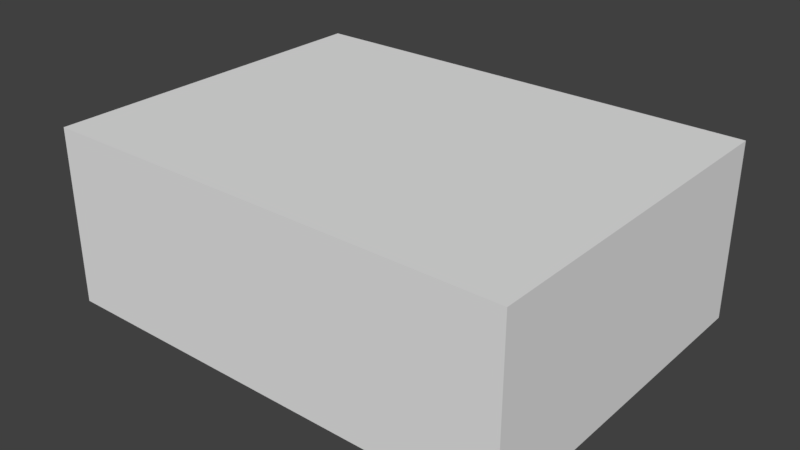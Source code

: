 # Source: budynek2.blend  (saved by Blender 2.78.0; exported with 4.5.12 LTS)
import bpy
from mathutils import Matrix  # noqa: F401  (used for matrix-valued properties, if any)

bpy.ops.wm.read_factory_settings(use_empty=True)
scene = bpy.context.scene
scene.name = 'Scene'

# ---- collections
col_collection_1 = bpy.data.collections.new('Collection 1'); scene.collection.children.link(col_collection_1)

# ---- world
world_world = bpy.data.worlds.new('World'); scene.world = world_world
world_world.color = (0.05088, 0.05088, 0.05088)
world_world.use_sun_shadow = False
world_world.sun_shadow_jitter_overblur = 0.0
world_world.cycles.sampling_method = 'MANUAL'

# ---- meshes
me_cube = bpy.data.meshes.new('Cube')
me_cube.from_pydata([(-1.0, -1.0, -1.0), (-1.0, -1.0, 1.0), (-1.0, 1.0, -1.0), (-1.0, 1.0, 1.0), (1.0, -1.0, -1.0), (1.0, -1.0, 1.0), (1.0, 1.0, -1.0), (1.0, 1.0, 1.0)], [], [(0, 1, 3, 2), (2, 3, 7, 6), (6, 7, 5, 4), (4, 5, 1, 0), (2, 6, 4, 0), (7, 3, 1, 5)])
me_cube.use_remesh_preserve_volume = False
me_cube.use_remesh_preserve_attributes = False
me_cube.use_mirror_vertex_groups = False
me_cube.update()

# ---- objects
ob_cube = bpy.data.objects.new('Cube', me_cube)

# ---- transforms, parenting, visibility, modifiers, constraints
ob_cube.location = (0.0, 3.0, 1.5)
ob_cube.scale = (4.0, 3.0, 1.5)
ob_cube.lineart.crease_threshold = 0.0

# ---- collection membership
col_collection_1.objects.link(ob_cube)

# ---- scene / render settings (as saved in the file)
scene.frame_start = 1; scene.frame_end = 250; scene.frame_set(1)
scene.render.engine = 'BLENDER_EEVEE_NEXT'
scene.render.resolution_percentage = 50
scene.render.dither_intensity = 0.0
scene.cycles.use_denoising = False
scene.cycles.samples = 128
scene.cycles.sampling_pattern = 'TABULATED_SOBOL'
scene.cycles.light_sampling_threshold = 0.0
scene.cycles.use_adaptive_sampling = False
scene.cycles.use_light_tree = False
scene.cycles.blur_glossy = 0.0
scene.cycles.sample_clamp_indirect = 0.0
scene.view_settings.view_transform = 'Standard'
bpy.context.view_layer.update()

# ---- added for rendering (the .blend has no active camera and no usable light): camera, sun
cam_auto = bpy.data.cameras.new('AutoCamera')
cam_auto.lens = 50.0
cam_auto.sensor_width = 36.0
cam_auto.clip_end = 1000.0
ob_auto_camera = bpy.data.objects.new('AutoCamera', cam_auto)
scene.collection.objects.link(ob_auto_camera)
ob_auto_camera.location = (9.65963, -8.59156, 9.2277)
ob_auto_camera.rotation_euler = (1.09748, -7.21219e-08, 0.694738)
scene.camera = ob_auto_camera
light_auto_sun = bpy.data.lights.new('AutoSun', 'SUN')
light_auto_sun.energy = 3.0
light_auto_sun.angle = 0.0523599
ob_auto_sun = bpy.data.objects.new('AutoSun', light_auto_sun)
scene.collection.objects.link(ob_auto_sun)
ob_auto_sun.rotation_euler = (0.872665, 0.174533, 0.523599)
bpy.context.view_layer.update()
